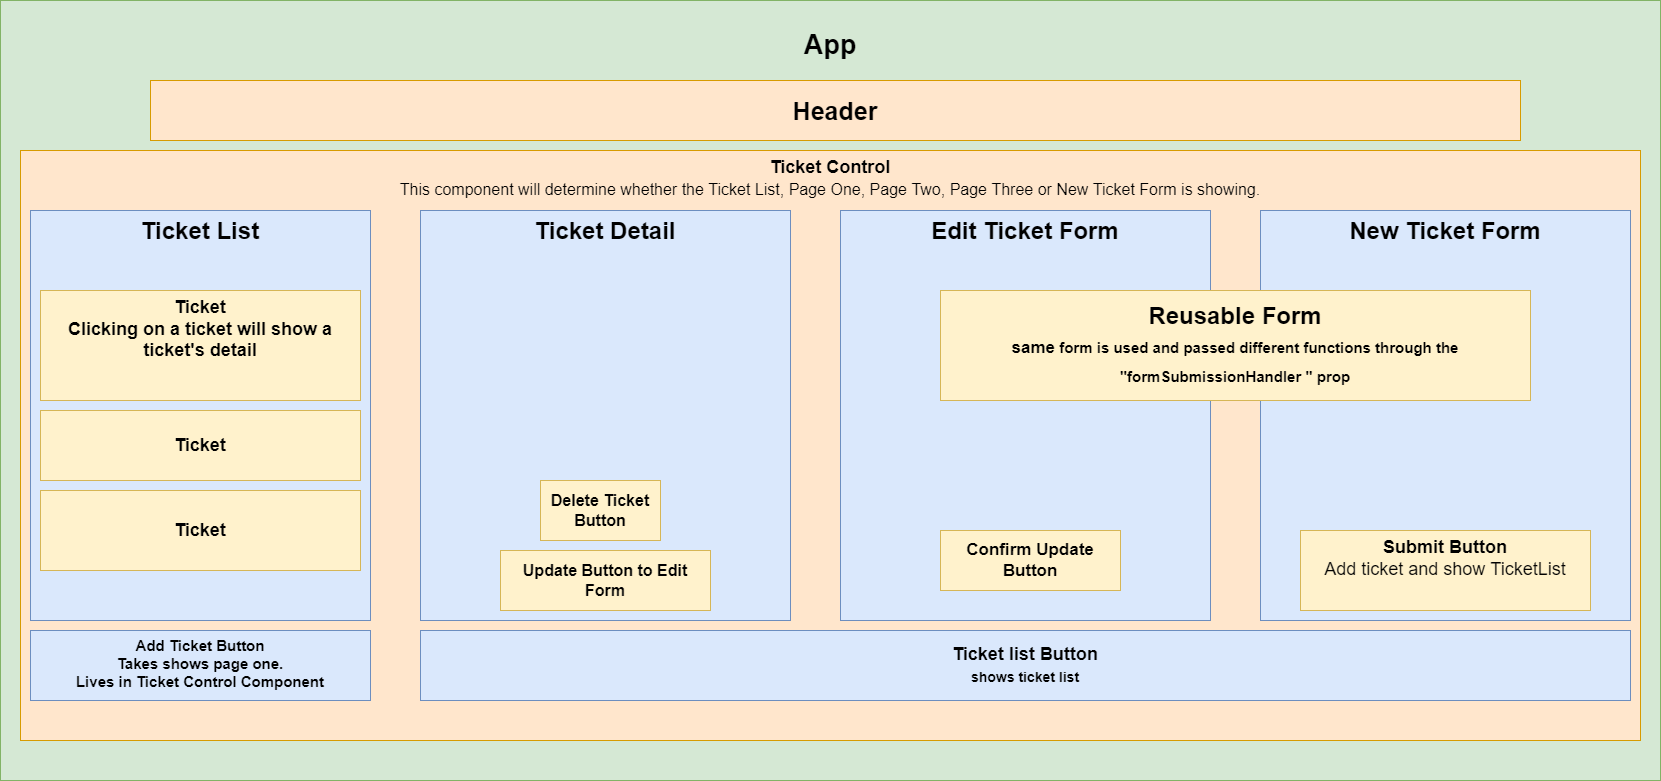

The diagram above was exported from draw.io. Its source (the exported page's mxGraphModel, read from the mxfile embedded in the PNG):
<mxGraphModel dx="1384" dy="652" grid="1" gridSize="10" guides="1" tooltips="1" connect="1" arrows="1" fold="1" page="1" pageScale="1" pageWidth="850" pageHeight="1100" math="0" shadow="0">
  <root>
    <mxCell id="0" />
    <mxCell id="1" parent="0" />
    <mxCell id="aKZC9puCEdSWMnh8Fd4h-4" value="&lt;h2&gt;App&lt;/h2&gt;" style="rounded=0;whiteSpace=wrap;html=1;fillColor=#d5e8d4;strokeColor=#82b366;fontStyle=1;verticalAlign=top;fontSize=18;" parent="1" vertex="1">
      <mxGeometry width="1660" height="780" as="geometry" />
    </mxCell>
    <mxCell id="aKZC9puCEdSWMnh8Fd4h-5" value="Header" style="rounded=0;whiteSpace=wrap;html=1;fillColor=#ffe6cc;strokeColor=#d79b00;fontSize=25;fontStyle=1" parent="1" vertex="1">
      <mxGeometry x="150" y="80" width="1370" height="60" as="geometry" />
    </mxCell>
    <mxCell id="aKZC9puCEdSWMnh8Fd4h-6" value="Ticket Control&lt;br style=&quot;font-size: 17px;&quot;&gt;&lt;font size=&quot;1&quot;&gt;&lt;span style=&quot;font-weight: 400; font-size: 16px;&quot;&gt;This component will determine whether the Ticket List, Page One, Page Two, Page Three or New Ticket Form is showing.&lt;/span&gt;&lt;/font&gt;" style="rounded=0;whiteSpace=wrap;html=1;fillColor=#ffe6cc;strokeColor=#d79b00;verticalAlign=top;fontStyle=1;fontSize=18;" parent="1" vertex="1">
      <mxGeometry x="20" y="150" width="1620" height="590" as="geometry" />
    </mxCell>
    <mxCell id="aKZC9puCEdSWMnh8Fd4h-7" value="Ticket List" style="rounded=0;whiteSpace=wrap;html=1;fillColor=#dae8fc;strokeColor=#6c8ebf;fontStyle=1;verticalAlign=top;fontSize=24;" parent="1" vertex="1">
      <mxGeometry x="30" y="210" width="340" height="410" as="geometry" />
    </mxCell>
    <mxCell id="aKZC9puCEdSWMnh8Fd4h-8" value="Add Ticket Button&lt;br&gt;Takes shows page one.&lt;br&gt;Lives in Ticket Control Component&lt;br&gt;" style="rounded=0;whiteSpace=wrap;html=1;fillColor=#dae8fc;strokeColor=#6c8ebf;verticalAlign=top;fontSize=15;fontStyle=1" parent="1" vertex="1">
      <mxGeometry x="30" y="630" width="340" height="70" as="geometry" />
    </mxCell>
    <mxCell id="aKZC9puCEdSWMnh8Fd4h-11" value="New Ticket Form" style="rounded=0;whiteSpace=wrap;html=1;fillColor=#dae8fc;strokeColor=#6c8ebf;fontStyle=1;fontSize=24;verticalAlign=top;" parent="1" vertex="1">
      <mxGeometry x="1260" y="210" width="370" height="410" as="geometry" />
    </mxCell>
    <mxCell id="aKZC9puCEdSWMnh8Fd4h-18" value="Ticket list Button&lt;br style=&quot;font-size: 17px;&quot;&gt;&lt;font style=&quot;font-size: 14px;&quot;&gt;shows ticket list&lt;/font&gt;" style="rounded=0;whiteSpace=wrap;html=1;fillColor=#dae8fc;strokeColor=#6c8ebf;fontStyle=1;fontSize=18;" parent="1" vertex="1">
      <mxGeometry x="420" y="630" width="1210" height="70" as="geometry" />
    </mxCell>
    <mxCell id="aKZC9puCEdSWMnh8Fd4h-19" value="Submit Button&lt;br&gt;&lt;span style=&quot;font-weight: normal;&quot;&gt;Add ticket and show TicketList&lt;/span&gt;&lt;br style=&quot;font-size: 17px;&quot;&gt;" style="rounded=0;whiteSpace=wrap;html=1;fillColor=#fff2cc;strokeColor=#d6b656;verticalAlign=top;fontStyle=1;fontSize=18;" parent="1" vertex="1">
      <mxGeometry x="1300" y="530" width="290" height="80" as="geometry" />
    </mxCell>
    <mxCell id="aKZC9puCEdSWMnh8Fd4h-20" value="Ticket&lt;br&gt;Clicking on a ticket will show a ticket's detail" style="rounded=0;whiteSpace=wrap;html=1;fillColor=#fff2cc;strokeColor=#d6b656;align=center;labelBorderColor=none;verticalAlign=top;fontStyle=1;fontSize=18;" parent="1" vertex="1">
      <mxGeometry x="40" y="290" width="320" height="110" as="geometry" />
    </mxCell>
    <mxCell id="aKZC9puCEdSWMnh8Fd4h-21" value="Ticket" style="rounded=0;whiteSpace=wrap;html=1;fillColor=#fff2cc;strokeColor=#d6b656;fontStyle=1;fontSize=18;" parent="1" vertex="1">
      <mxGeometry x="40" y="410" width="320" height="70" as="geometry" />
    </mxCell>
    <mxCell id="aKZC9puCEdSWMnh8Fd4h-22" value="&lt;h2&gt;Ticket&lt;/h2&gt;" style="rounded=0;whiteSpace=wrap;html=1;fillColor=#fff2cc;strokeColor=#d6b656;align=center;" parent="1" vertex="1">
      <mxGeometry x="40" y="490" width="320" height="80" as="geometry" />
    </mxCell>
    <mxCell id="SIL3itY_sjr6ifUh9HIL-1" value="Ticket Detail" style="rounded=0;whiteSpace=wrap;html=1;fillColor=#dae8fc;strokeColor=#6c8ebf;fontStyle=1;fontSize=24;verticalAlign=top;" vertex="1" parent="1">
      <mxGeometry x="420" y="210" width="370" height="410" as="geometry" />
    </mxCell>
    <mxCell id="SIL3itY_sjr6ifUh9HIL-2" value="Edit Ticket Form" style="rounded=0;whiteSpace=wrap;html=1;fillColor=#dae8fc;strokeColor=#6c8ebf;fontStyle=1;fontSize=24;verticalAlign=top;" vertex="1" parent="1">
      <mxGeometry x="840" y="210" width="370" height="410" as="geometry" />
    </mxCell>
    <mxCell id="SIL3itY_sjr6ifUh9HIL-3" value="Reusable Form&lt;br style=&quot;font-size: 23px;&quot;&gt;&lt;font style=&quot;font-size: 17px;&quot;&gt;same&lt;/font&gt;&lt;font style=&quot;font-size: 15px;&quot;&gt;&amp;nbsp;form is used and passed different functions through the &quot;formSubmissionHandler &quot; prop&lt;/font&gt;" style="rounded=0;whiteSpace=wrap;html=1;fillColor=#fff2cc;strokeColor=#d6b656;fontStyle=1;fontSize=24;" vertex="1" parent="1">
      <mxGeometry x="940" y="290" width="590" height="110" as="geometry" />
    </mxCell>
    <mxCell id="SIL3itY_sjr6ifUh9HIL-4" value="Delete Ticket Button" style="rounded=0;whiteSpace=wrap;html=1;fontSize=16;fillColor=#fff2cc;strokeColor=#d6b656;fontStyle=1" vertex="1" parent="1">
      <mxGeometry x="540" y="480" width="120" height="60" as="geometry" />
    </mxCell>
    <mxCell id="SIL3itY_sjr6ifUh9HIL-5" value="Update Button to Edit Form" style="rounded=0;whiteSpace=wrap;html=1;fontSize=16;fontStyle=1;fillColor=#fff2cc;strokeColor=#d6b656;" vertex="1" parent="1">
      <mxGeometry x="500" y="550" width="210" height="60" as="geometry" />
    </mxCell>
    <mxCell id="SIL3itY_sjr6ifUh9HIL-6" value="Confirm Update Button" style="rounded=0;whiteSpace=wrap;html=1;fontSize=17;fillColor=#fff2cc;strokeColor=#d6b656;fontStyle=1" vertex="1" parent="1">
      <mxGeometry x="940" y="530" width="180" height="60" as="geometry" />
    </mxCell>
  </root>
</mxGraphModel>